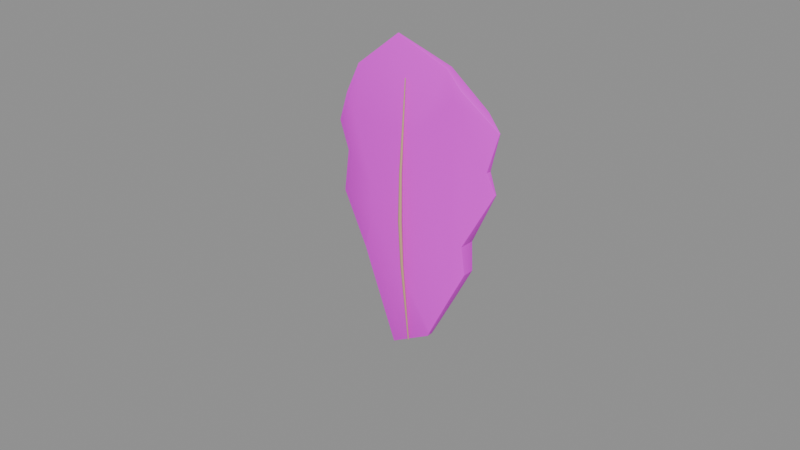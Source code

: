 # Source: moth_scale.blend  (saved by Blender 5.2.45; exported with 4.5.12 LTS)
import bpy
from mathutils import Matrix  # noqa: F401  (used for matrix-valued properties, if any)

bpy.ops.wm.read_factory_settings(use_empty=True)
scene = bpy.context.scene
scene.name = 'Scene'

# ---- images (referenced by path relative to the original .blend; pixels are not part of the script)
import os
ASSET_DIR = os.environ.get("B2B_ASSET_DIR", "")  # directory of the original .blend (textures are referenced by path, not embedded)
HERE = os.path.dirname(os.path.abspath(__file__))  # packed textures are extracted next to this script under _unpacked/

def load_image(name, relpath, width, height, colorspace="sRGB"):
    """Load a texture the original file referenced (path relative to the .blend, or extracted next to this script)."""
    p = next((c for c in (os.path.join(HERE, relpath), os.path.join(ASSET_DIR, relpath)) if relpath and os.path.exists(c)), "")
    if p:
        img = bpy.data.images.load(p, check_existing=True)
        img.name = name
    else:  # same state as the original file: an image datablock whose file is absent (Cycles renders it pink)
        img = bpy.data.images.new(name, width, height)
        img.source = "FILE"
        img.filepath = "//" + (relpath or name)
    img.colorspace_settings.name = colorspace
    return img
img_moth_scale_scale_png = load_image('moth_scale_scale.png', '_textures/moth_scale_scale.png', 1024, 1024, 'sRGB')

# ---- materials (node trees are filled in below, after node groups)
mat_moth_scale_scale = bpy.data.materials.new('moth_scale_scale')
mat_moth_scale_scale.diffuse_color = (1.0, 1.0, 1.0, 1.0)
mat_moth_scale_quill = bpy.data.materials.new('moth_scale_quill')
mat_moth_scale_quill.diffuse_color = (0.64, 0.41, 0.24, 1.0)

# ---- node groups
ng_a_shadowhull_projected_surfaces = bpy.data.node_groups.new('A_ShadowHull_projected_surfaces', 'GeometryNodeTree')
_s = ng_a_shadowhull_projected_surfaces.interface.new_socket(name='Geometry', in_out='OUTPUT', socket_type='NodeSocketGeometry')
_s = ng_a_shadowhull_projected_surfaces.interface.new_socket(name='Geometry', in_out='INPUT', socket_type='NodeSocketGeometry')
_N = ng_a_shadowhull_projected_surfaces.nodes; _L = ng_a_shadowhull_projected_surfaces.links
n0 = _N.new('NodeGroupInput'); n0.name = 'Group Input'; n0.location = (0, 0)
n1 = _N.new('NodeGroupOutput'); n1.name = 'Group Output'; n1.location = (0, 0)
n2 = _N.new('GeometryNodeInputMeshFaceArea'); n2.name = 'Face Area'; n2.location = (0, 0)
n3 = _N.new('ShaderNodeMath'); n3.name = 'Math'; n3.location = (0, 0)
n3.operation = 'LESS_THAN'
n3.inputs[1].default_value = 1e-09
n4 = _N.new('GeometryNodeDeleteGeometry'); n4.name = 'Delete Geometry'; n4.location = (0, 0)
n4.domain = 'FACE'
n5 = _N.new('GeometryNodeInputPosition'); n5.name = 'Position'; n5.location = (0, 0)
n6 = _N.new('GeometryNodeInputNormal'); n6.name = 'Normal'; n6.location = (0, 0)
n7 = _N.new('GeometryNodeAttributeStatistic'); n7.name = 'Attribute Statistic'; n7.location = (0, 0)
n7.data_type = 'FLOAT_VECTOR'
n8 = _N.new('ShaderNodeVectorMath'); n8.name = 'Vector Math'; n8.location = (0, 0)
n8.operation = 'SUBTRACT'
n9 = _N.new('ShaderNodeVectorMath'); n9.name = 'Vector Math.001'; n9.location = (0, 0)
n9.operation = 'SUBTRACT'
n10 = _N.new('ShaderNodeVectorMath'); n10.name = 'Vector Math.002'; n10.location = (0, 0)
n10.operation = 'DIVIDE'
n11 = _N.new('ShaderNodeSeparateXYZ'); n11.name = 'Separate XYZ'; n11.location = (0, 0)
n12 = _N.new('ShaderNodeVectorMath'); n12.name = 'Vector Math.003'; n12.location = (0, 0)
n12.operation = 'ABSOLUTE'
n13 = _N.new('ShaderNodeSeparateXYZ'); n13.name = 'Separate XYZ.001'; n13.location = (0, 0)
n14 = _N.new('ShaderNodeMath'); n14.name = 'Math.001'; n14.location = (0, 0)
n14.operation = 'GREATER_THAN'
n15 = _N.new('ShaderNodeMath'); n15.name = 'Math.002'; n15.location = (0, 0)
n15.operation = 'GREATER_THAN'
n16 = _N.new('ShaderNodeMath'); n16.name = 'Math.003'; n16.location = (0, 0)
n16.operation = 'GREATER_THAN'
n17 = _N.new('FunctionNodeBooleanMath'); n17.name = 'Boolean Math'; n17.location = (0, 0)
n18 = _N.new('ShaderNodeCombineXYZ'); n18.name = 'Combine XYZ'; n18.location = (0, 0)
n19 = _N.new('ShaderNodeCombineXYZ'); n19.name = 'Combine XYZ.001'; n19.location = (0, 0)
n20 = _N.new('ShaderNodeCombineXYZ'); n20.name = 'Combine XYZ.002'; n20.location = (0, 0)
n21 = _N.new('GeometryNodeSwitch'); n21.name = 'Switch'; n21.location = (0, 0)
n21.input_type = 'VECTOR'
n22 = _N.new('GeometryNodeSwitch'); n22.name = 'Switch.001'; n22.location = (0, 0)
n22.input_type = 'VECTOR'
n23 = _N.new('GeometryNodeSetShadeSmooth'); n23.name = 'Set Shade Smooth'; n23.location = (0, 0)
n23.inputs[2].default_value = False
n24 = _N.new('GeometryNodeStoreNamedAttribute'); n24.name = 'Store Named Attribute'; n24.location = (0, 0)
n24.width = 160
n24.data_type = 'FLOAT2'
n24.domain = 'CORNER'
n24.inputs[2].default_value = 'UVMap'
n25 = _N.new('GeometryNodeSetShadeSmooth'); n25.name = 'Set Shade Smooth.001'; n25.location = (0, 0)
_L.new(n2.outputs[0], n3.inputs[0])
_L.new(n0.outputs[0], n4.inputs[0])
_L.new(n3.outputs[0], n4.inputs[1])
_L.new(n4.outputs[0], n7.inputs[0])
_L.new(n5.outputs[0], n7.inputs[2])
_L.new(n7.outputs[4], n8.inputs[0])
_L.new(n7.outputs[3], n8.inputs[1])
_L.new(n5.outputs[0], n9.inputs[0])
_L.new(n7.outputs[3], n9.inputs[1])
_L.new(n9.outputs[0], n10.inputs[0])
_L.new(n8.outputs[0], n10.inputs[1])
_L.new(n10.outputs[0], n11.inputs[0])
_L.new(n6.outputs[0], n12.inputs[0])
_L.new(n12.outputs[0], n13.inputs[0])
_L.new(n13.outputs[0], n14.inputs[0])
_L.new(n13.outputs[1], n14.inputs[1])
_L.new(n13.outputs[0], n15.inputs[0])
_L.new(n13.outputs[2], n15.inputs[1])
_L.new(n13.outputs[1], n16.inputs[0])
_L.new(n13.outputs[2], n16.inputs[1])
_L.new(n14.outputs[0], n17.inputs[0])
_L.new(n15.outputs[0], n17.inputs[1])
_L.new(n11.outputs[1], n18.inputs[0])
_L.new(n11.outputs[2], n18.inputs[1])
_L.new(n11.outputs[0], n19.inputs[0])
_L.new(n11.outputs[2], n19.inputs[1])
_L.new(n11.outputs[0], n20.inputs[0])
_L.new(n11.outputs[1], n20.inputs[1])
_L.new(n16.outputs[0], n21.inputs[0])
_L.new(n20.outputs[0], n21.inputs[1])
_L.new(n19.outputs[0], n21.inputs[2])
_L.new(n17.outputs[0], n22.inputs[0])
_L.new(n21.outputs[0], n22.inputs[1])
_L.new(n18.outputs[0], n22.inputs[2])
_L.new(n4.outputs[0], n23.inputs[0])
_L.new(n23.outputs[0], n24.inputs[0])
_L.new(n22.outputs[0], n24.inputs[3])
_L.new(n24.outputs[0], n25.inputs[0])
_L.new(n25.outputs[0], n1.inputs[0])
n1.is_active_output = True

# ---- material node trees
mat_moth_scale_scale.use_nodes = True; mat_moth_scale_scale.node_tree.nodes.clear()
_N = mat_moth_scale_scale.node_tree.nodes; _L = mat_moth_scale_scale.node_tree.links
n0 = _N.new('ShaderNodeBsdfPrincipled'); n0.name = 'Principled BSDF'; n0.location = (-200, 100)
n0.inputs[2].default_value = 0.55
n0.inputs[10].default_value = 0.005
n1 = _N.new('ShaderNodeOutputMaterial'); n1.name = 'Material Output'; n1.location = (200, 100)
n2 = _N.new('ShaderNodeTexImage'); n2.name = 'Image Texture'; n2.location = (0, 0)
n2.image = img_moth_scale_scale_png
n2.interpolation = 'Closest'
_L.new(n0.outputs[0], n1.inputs[0])
_L.new(n2.outputs[0], n0.inputs[0])
n1.is_active_output = True
mat_moth_scale_quill.use_nodes = True; mat_moth_scale_quill.node_tree.nodes.clear()
_N = mat_moth_scale_quill.node_tree.nodes; _L = mat_moth_scale_quill.node_tree.links
n0 = _N.new('ShaderNodeBsdfPrincipled'); n0.name = 'Principled BSDF'; n0.location = (-200, 100)
n0.inputs[0].default_value = (0.64, 0.41, 0.24, 1.0)
n0.inputs[2].default_value = 0.55
n0.inputs[10].default_value = 0.005
n1 = _N.new('ShaderNodeOutputMaterial'); n1.name = 'Material Output'; n1.location = (200, 100)
_L.new(n0.outputs[0], n1.inputs[0])
n1.is_active_output = True

# ---- meshes
me_shadow_a_shadowhull_front = bpy.data.meshes.new('SHADOW_A_ShadowHull_front')
me_shadow_a_shadowhull_front.from_pydata([(-0.12, 0.0, -0.92), (0.13, 0.0, -0.78), (0.34, 0.0, -0.34), (0.32, 0.0, -0.18), (0.49, 0.0, 0.15), (0.44, 0.0, 0.26), (0.5, 0.0, 0.48), (0.2, 0.0, 0.75), (-0.12, 0.0, 0.86), (-0.36, 0.0, 0.66), (-0.49, 0.0, 0.32), (-0.42, 0.0, 0.17), (-0.46, 0.0, -0.08), (-0.28, 0.0, -0.35)], [], [(0, 1, 2, 3, 4, 5, 6, 7, 8, 9, 10, 11, 12, 13)])
me_shadow_a_shadowhull_front.materials.append(mat_moth_scale_scale)
me_shadow_a_shadowhull_front.update()
me_shadow_a_shadowhull_side = bpy.data.meshes.new('SHADOW_A_ShadowHull_side')
me_shadow_a_shadowhull_side.from_pydata([(0.0, -0.04, -0.93), (0.0, 0.025, -0.54), (0.0, 0.085, -0.03), (0.0, 0.043, 0.57), (0.0, 0.0, 0.89), (0.0, -0.07, 0.39), (0.0, -0.11, -0.04), (0.0, -0.08, -0.46)], [], [(0, 1, 2, 3, 4, 5, 6, 7)])
me_shadow_a_shadowhull_side.materials.append(mat_moth_scale_scale)
me_shadow_a_shadowhull_side.update()
me_shadow_a_shadowhull_top = bpy.data.meshes.new('SHADOW_A_ShadowHull_top')
me_shadow_a_shadowhull_top.from_pydata([(-0.51, -0.035, 0.0), (-0.21, -0.105, 0.0), (0.26, -0.04, 0.0), (0.51, 0.015, 0.0), (0.32, 0.07, 0.0), (-0.2, 0.04, 0.0)], [], [(0, 1, 2, 3, 4, 5)])
me_shadow_a_shadowhull_top.materials.append(mat_moth_scale_scale)
me_shadow_a_shadowhull_top.update()

# ---- curves / text
cu_b_quill = bpy.data.curves.new('B_Quill', 'CURVE')
cu_b_quill.dimensions = '3D'
_sp = cu_b_quill.splines.new('BEZIER'); _sp.bezier_points.add(2)
_sp.bezier_points.foreach_set('co', [0.0, -0.06, -0.85, -0.01, -0.12, -0.1, -0.03, -0.055, 0.66])
_sp.bezier_points.foreach_set('handle_left', [0.003904, -0.03658, -1.143, -0.004178, -0.1208, -0.3937, -0.02219, -0.08038, 0.3633])
_sp.bezier_points.foreach_set('handle_right', [-0.003904, -0.08342, -0.5572, -0.0159, -0.1192, 0.1978, -0.03781, -0.02962, 0.9567])
for _p, _l, _r in zip(_sp.bezier_points, ['AUTO', 'AUTO', 'AUTO'], ['AUTO', 'AUTO', 'AUTO']): _p.handle_left_type = _l; _p.handle_right_type = _r
_sp.bezier_points.foreach_set('radius', [0.35, 1.0, 0.25])
_sp.resolution_u = 3
cu_b_quill.materials.append(mat_moth_scale_quill)
cu_b_quill.bevel_resolution = 1
cu_b_quill.bevel_depth = 0.011
cu_b_quill.resolution_u = 3
cu_b_quill.render_resolution_u = 3
cu_b_quill.fill_mode = 'FULL'
cu_b_quill.use_fill_caps = True

# ---- objects
ob_item_moth_scale = bpy.data.objects.new('ITEM_moth_scale', None)
ob_shadow_a_shadowhull_front = bpy.data.objects.new('SHADOW_A_ShadowHull_front', me_shadow_a_shadowhull_front)
ob_shadow_a_shadowhull_side = bpy.data.objects.new('SHADOW_A_ShadowHull_side', me_shadow_a_shadowhull_side)
ob_shadow_a_shadowhull_top = bpy.data.objects.new('SHADOW_A_ShadowHull_top', me_shadow_a_shadowhull_top)
ob_a_shadowhull = bpy.data.objects.new('A_ShadowHull', me_shadow_a_shadowhull_front)
ob_b_quill = bpy.data.objects.new('B_Quill', cu_b_quill)

# ---- transforms, parenting, visibility, modifiers, constraints
ob_item_moth_scale.location = (0.0, 0.0, 0.0)
ob_shadow_a_shadowhull_front.parent = ob_item_moth_scale
ob_shadow_a_shadowhull_front.location = (0.0, 0.0, 0.0)
ob_shadow_a_shadowhull_front.hide_render = True
ob_shadow_a_shadowhull_front.display_type = 'WIRE'
_m = ob_shadow_a_shadowhull_front.modifiers.new('Extruded shadow working depth', 'SOLIDIFY')
_m.thickness = 7.58
_m.offset = 0.0
_m.use_even_offset = True
ob_shadow_a_shadowhull_side.parent = ob_item_moth_scale
ob_shadow_a_shadowhull_side.location = (0.0, 0.0, 0.0)
ob_shadow_a_shadowhull_side.hide_render = True
ob_shadow_a_shadowhull_side.display_type = 'WIRE'
_m = ob_shadow_a_shadowhull_side.modifiers.new('Extruded shadow working depth', 'SOLIDIFY')
_m.thickness = 7.58
_m.offset = 0.0
_m.use_even_offset = True
ob_shadow_a_shadowhull_top.parent = ob_item_moth_scale
ob_shadow_a_shadowhull_top.location = (0.0, 0.0, 0.0)
ob_shadow_a_shadowhull_top.hide_render = True
ob_shadow_a_shadowhull_top.display_type = 'WIRE'
_m = ob_shadow_a_shadowhull_top.modifiers.new('Extruded shadow working depth', 'SOLIDIFY')
_m.thickness = 7.58
_m.offset = 0.0
_m.use_even_offset = True
ob_a_shadowhull.parent = ob_item_moth_scale
ob_a_shadowhull.location = (0.0, 0.0, 0.0)
_m = ob_a_shadowhull.modifiers.new('Thickness', 'SOLIDIFY')
_m.thickness = 7.58
_m.offset = 0.0
_m.use_even_offset = True
_m = ob_a_shadowhull.modifiers.new('Constrain by side shadow', 'BOOLEAN')
_m.object = ob_shadow_a_shadowhull_side
_m.operation = 'INTERSECT'
_m = ob_a_shadowhull.modifiers.new('Constrain by top shadow', 'BOOLEAN')
_m.object = ob_shadow_a_shadowhull_top
_m.operation = 'INTERSECT'
_m = ob_a_shadowhull.modifiers.new('Merge shadow intersection coincidences', 'WELD')
_m.merge_threshold = 1e-05
_m = ob_a_shadowhull.modifiers.new('LowPolyBevel', 'BEVEL')
_m.width = 0.009
_m.width_pct = 0.009
_m.segments = 3
_m.angle_limit = 0.4363
_m = ob_a_shadowhull.modifiers.new('Merge bevel coincidences at export precision', 'WELD')
_m.merge_threshold = 1e-05
_m = ob_a_shadowhull.modifiers.new('Resolve collinear shadow faces', 'TRIANGULATE')
_m.quad_method = 'BEAUTY'
_m = ob_a_shadowhull.modifiers.new('A_ShadowHull_projected_surfaces', 'NODES')
_m.node_group = ng_a_shadowhull_projected_surfaces
ob_b_quill.parent = ob_item_moth_scale
ob_b_quill.location = (0.0, 0.0, 0.0)

# ---- collection membership
scene.collection.objects.link(ob_item_moth_scale)
scene.collection.objects.link(ob_shadow_a_shadowhull_front)
scene.collection.objects.link(ob_shadow_a_shadowhull_side)
scene.collection.objects.link(ob_shadow_a_shadowhull_top)
scene.collection.objects.link(ob_a_shadowhull)
scene.collection.objects.link(ob_b_quill)

# ---- scene / render settings (as saved in the file)
scene.frame_start = 1; scene.frame_end = 250; scene.frame_set(1)
scene.render.engine = 'BLENDER_EEVEE_NEXT'
scene.render.bake_bias = 0.0
scene.render.bake_samples = 0
scene.render.compositor_device = 'GPU'
scene.eevee.use_volume_custom_range = False
scene.eevee.fast_gi_thickness_near = 0.1
scene.eevee.fast_gi_thickness_far = 0.0
scene.eevee.ray_tracing_options.screen_trace_thickness = 0.1
bpy.context.view_layer.update()

# ---- added for rendering (the .blend has no active camera and no usable light): camera, sun + grey world if the file has none
cam_auto = bpy.data.cameras.new('AutoCamera')
cam_auto.lens = 50.0
cam_auto.sensor_width = 36.0
cam_auto.clip_end = 1000.0
ob_auto_camera = bpy.data.objects.new('AutoCamera', cam_auto)
scene.collection.objects.link(ob_auto_camera)
ob_auto_camera.location = (3.28092, -4.0691, 2.51109)
ob_auto_camera.rotation_euler = (1.09748, -7.21219e-08, 0.694738)
scene.camera = ob_auto_camera
light_auto_sun = bpy.data.lights.new('AutoSun', 'SUN')
light_auto_sun.energy = 3.0
light_auto_sun.angle = 0.0523599
ob_auto_sun = bpy.data.objects.new('AutoSun', light_auto_sun)
scene.collection.objects.link(ob_auto_sun)
ob_auto_sun.rotation_euler = (0.872665, 0.174533, 0.523599)
if scene.world is None:
    world_auto = bpy.data.worlds.new('AutoWorld')
    world_auto.color = (0.3, 0.3, 0.3)
    scene.world = world_auto
bpy.context.view_layer.update()
